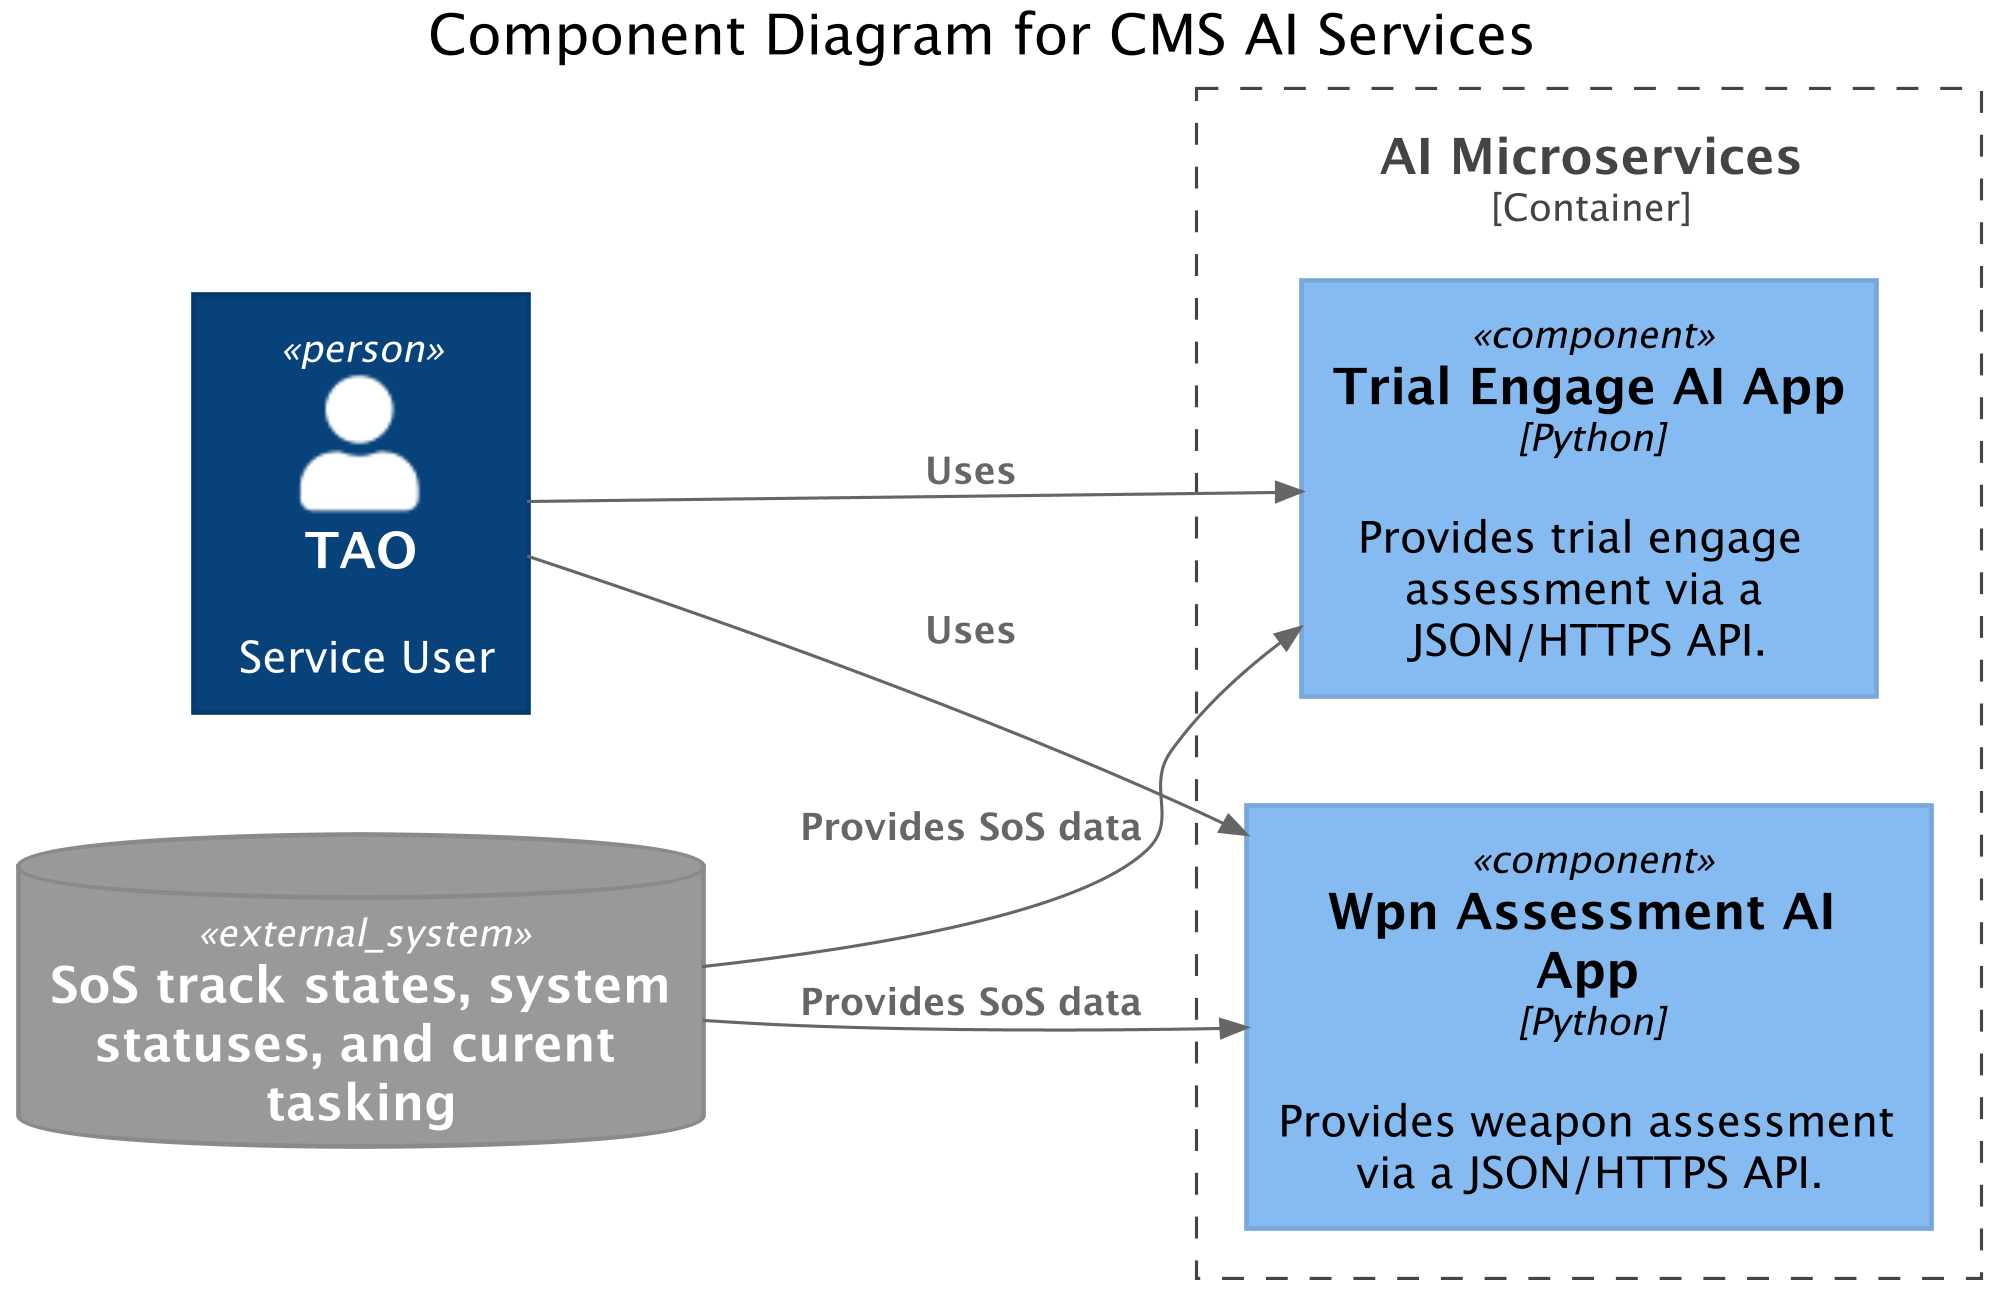

The diagram above was rendered by PlantUML. Its source (embedded in the PNG):
@startuml Component Diagram v1
skinparam dpi 300
!include https://raw.githubusercontent.com/plantuml-stdlib/C4-PlantUML/master/C4_Component.puml
' uncomment the following line and comment the first to use locally
' !include C4_Component.puml


LAYOUT_LEFT_RIGHT()

title Component Diagram for CMS AI Services

Person(tao, TAO, "Service User")
Container_Boundary(AI, "AI Microservices"){

    Component(TE, "Trial Engage AI App", "Python", "Provides trial engage assessment via a JSON/HTTPS API.")
    Component(WA, "Wpn Assessment AI App", "Python", "Provides weapon assessment via a JSON/HTTPS API.")
    }

SystemDb_Ext(C2, "SoS track states, system statuses, and curent tasking")

Rel(tao, TE, "Uses")
Rel(tao, WA, "Uses")
Rel(C2,TE, "Provides SoS data")
Rel(C2, WA, "Provides SoS data")
@enduml